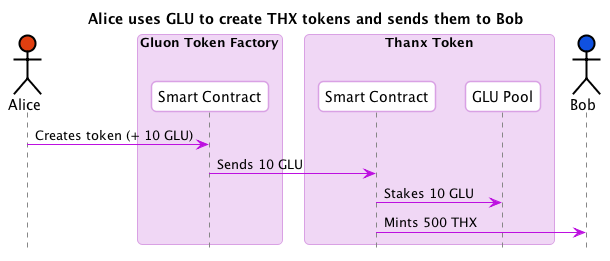

The diagram above was rendered by PlantUML. Its source (embedded in the PNG):
@startuml
skinparam shadowing false
skinparam roundcorner 10
skinparam BoxPadding 10
skinparam headerFontColor #BD10E0
skinparam headerFontSize 18
skinparam sequence {
  ArrowColor #BD10E0
  
  BoxBorderColor #D9A1E4
  BoxBackgroundColor #F0D7F5
  BoxPadding 10

  ParticipantBorderColor #D9A1E4
  ParticipantBackgroundColor #ffffff
  ParticipantPadding 10

  ActorBorderColor #000000
  ActorBackgroundColor #ffffff

  EntityBorderColor #BD10E0
  EntityBackgroundColor #ffffff


  LifeLineBorderColor #878787
}

hide footbox
title Alice uses GLU to create THX tokens and sends them to Bob 
actor Alice #E03F10
box "Gluon Token Factory"
  participant "Smart Contract" as GluonFactorySC
end box
box "Thanx Token"
  participant "Smart Contract" as ThanxSC
  participant "GLU Pool" as THXGLUPool
end box
actor Bob #1051E0

Alice -> GluonFactorySC : Creates token (+ 10 GLU)
GluonFactorySC -> ThanxSC : Sends 10 GLU

ThanxSC -> THXGLUPool : Stakes 10 GLU
ThanxSC -> Bob : Mints 500 THX

@enduml